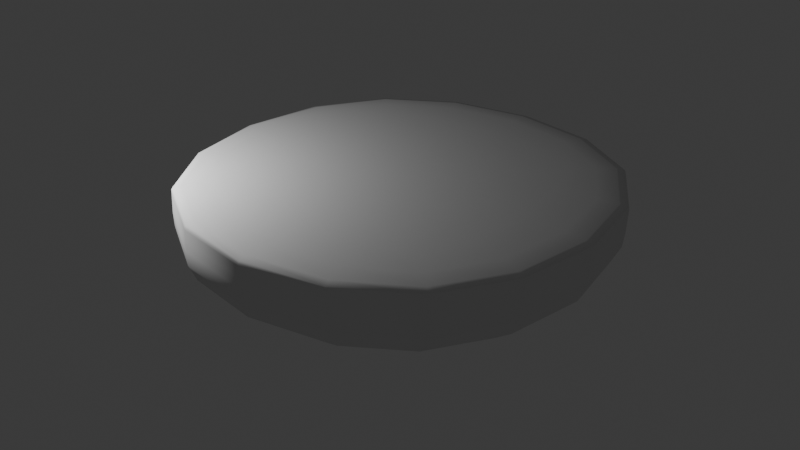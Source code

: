 # Source: untitled.blend  (saved by Blender 4.0.36; exported with 4.5.12 LTS)
import bpy
from mathutils import Matrix  # noqa: F401  (used for matrix-valued properties, if any)

bpy.ops.wm.read_factory_settings(use_empty=True)
scene = bpy.context.scene
scene.name = 'Scene'

# ---- collections
col_collection = bpy.data.collections.new('Collection'); scene.collection.children.link(col_collection)

# ---- world
world_world = bpy.data.worlds.new('World'); scene.world = world_world
world_world.use_nodes = True; world_world.node_tree.nodes.clear()
_N = world_world.node_tree.nodes; _L = world_world.node_tree.links
n0 = _N.new('ShaderNodeOutputWorld'); n0.name = 'World Output'; n0.location = (300, 300)
n1 = _N.new('ShaderNodeBackground'); n1.name = 'Background'; n1.location = (10, 300)
n1.inputs[0].default_value = (0.05088, 0.05088, 0.05088, 1.0)
_L.new(n1.outputs[0], n0.inputs[0])
n0.is_active_output = True
world_world.color = (0.05088, 0.05088, 0.05088)
world_world.use_sun_shadow = False
world_world.sun_shadow_jitter_overblur = 0.0

# ---- lights
light_point = bpy.data.lights.new('Point', 'POINT')
light_point.transmission_factor = 0.0
light_point.use_soft_falloff = False
light_point.energy = 800.0
light_point.shadow_maximum_resolution = 0.006
light_point.use_absolute_resolution = True

# ---- meshes
me_cube_002 = bpy.data.meshes.new('Cube.002')
me_cube_002.from_pydata([(-4.496, -5.0, 0.0491), (-4.35, -5.0, 2.522), (-4.496, 5.0, 0.0491), (-4.35, 5.0, 2.522), (5.504, -5.0, 0.0491), (5.65, -5.0, 2.522), (5.504, 5.0, 0.0491), (5.65, 5.0, 2.522), (-4.361, -5.0, 2.344), (-4.361, 5.0, 2.344), (5.639, 5.0, 2.344), (5.639, -5.0, 2.344), (-4.374, 5.0, 2.117), (5.626, 5.0, 2.117), (5.626, -5.0, 2.117), (-4.374, -5.0, 2.117)], [], [(8, 1, 3, 9), (9, 3, 7, 10), (10, 7, 5, 11), (11, 5, 1, 8), (2, 6, 4, 0), (7, 3, 1, 5), (14, 11, 8, 15), (13, 10, 11, 14), (12, 9, 10, 13), (15, 8, 9, 12), (0, 15, 12, 2), (2, 12, 13, 6), (6, 13, 14, 4), (4, 14, 15, 0)])
me_cube_002.polygons.foreach_set('use_smooth', [True] * 14)
_uv = me_cube_002.uv_layers.new(name='UVMap')
_uv.uv.foreach_set('vector', [0.607, 0.0, 0.625, 0.0, 0.625, 0.25, 0.607, 0.25, 0.607, 0.25, 0.625, 0.25, 0.625, 0.5, 0.607, 0.5, 0.607, 0.5, 0.625, 0.5, 0.625, 0.75, 0.607, 0.75, 0.607, 0.75, 0.625, 0.75, 0.625, 1.0, 0.607, 1.0, 0.125, 0.5, 0.375, 0.5, 0.375, 0.75, 0.125, 0.75, 0.625, 0.5, 0.875, 0.5, 0.875, 0.75, 0.625, 0.75, 0.584, 0.75, 0.607, 0.75, 0.607, 1.0, 0.584, 1.0, 0.584, 0.5, 0.607, 0.5, 0.607, 0.75, 0.584, 0.75, 0.584, 0.25, 0.607, 0.25, 0.607, 0.5, 0.584, 0.5, 0.584, 0.0, 0.607, 0.0, 0.607, 0.25, 0.584, 0.25, 0.375, 0.0, 0.584, 0.0, 0.584, 0.25, 0.375, 0.25, 0.375, 0.25, 0.584, 0.25, 0.584, 0.5, 0.375, 0.5, 0.375, 0.5, 0.584, 0.5, 0.584, 0.75, 0.375, 0.75, 0.375, 0.75, 0.584, 0.75, 0.584, 1.0, 0.375, 1.0])
me_cube_002.update()

# ---- objects
ob_point = bpy.data.objects.new('Point', light_point)
ob_cube = bpy.data.objects.new('Cube', me_cube_002)

# ---- transforms, parenting, visibility, modifiers, constraints
ob_point.location = (-3.942, -4.453, 4.844)
ob_cube.location = (0.0, 0.0, 0.0)
_m = ob_cube.modifiers.new('Subdivision', 'SUBSURF')
_m.levels = 4

# ---- collection membership
col_collection.objects.link(ob_point)
col_collection.objects.link(ob_cube)

# ---- scene / render settings (as saved in the file)
scene.frame_start = 1; scene.frame_end = 250; scene.frame_set(1)
scene.render.engine = 'BLENDER_EEVEE_NEXT'
scene.cycles.sampling_pattern = 'TABULATED_SOBOL'
bpy.context.view_layer.update()

# ---- added for rendering (the .blend has no active camera): camera
cam_auto = bpy.data.cameras.new('AutoCamera')
cam_auto.lens = 50.0
cam_auto.sensor_width = 36.0
cam_auto.clip_end = 1000.0
ob_auto_camera = bpy.data.objects.new('AutoCamera', cam_auto)
scene.collection.objects.link(ob_auto_camera)
ob_auto_camera.location = (13.9544, -16.0532, 11.9878)
ob_auto_camera.rotation_euler = (1.09748, -7.21219e-08, 0.694738)
scene.camera = ob_auto_camera
bpy.context.view_layer.update()
